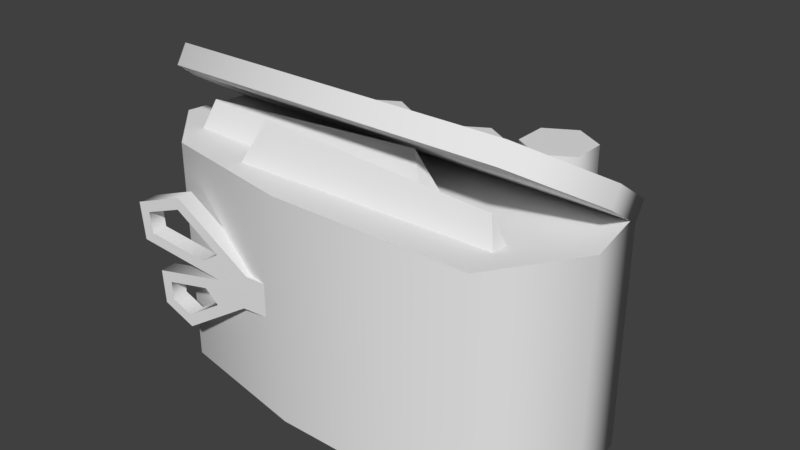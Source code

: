 # Source: pickup-medkit-medium.blend  (saved by Blender 2.79.0; exported with 4.5.12 LTS)
import bpy
from mathutils import Matrix  # noqa: F401  (used for matrix-valued properties, if any)

bpy.ops.wm.read_factory_settings(use_empty=True)
scene = bpy.context.scene
scene.name = 'Scene'

# ---- collections
col_collection_1 = bpy.data.collections.new('Collection 1'); scene.collection.children.link(col_collection_1)

# ---- world
world_world = bpy.data.worlds.new('World'); scene.world = world_world
world_world.color = (0.05088, 0.05088, 0.05088)
world_world.use_sun_shadow = False
world_world.sun_shadow_jitter_overblur = 0.0
world_world.cycles.sampling_method = 'MANUAL'

# ---- meshes
me_pickup_medkit_medium = bpy.data.meshes.new('pickup-medkit-medium')
me_pickup_medkit_medium.from_pydata([(-0.1805, -0.02176, 0.1092), (-0.1785, -0.05633, 0.109), (-0.1469, -0.07228, 0.1062), (-0.1054, -0.007882, 0.1026), (-0.07731, -0.02811, 0.1002), (-0.197, 0.006815, 0.1106), (-0.2007, 0.04516, 0.1109), (-0.1489, 0.06333, 0.1064), (-0.07151, 0.006572, 0.0997), (-0.1691, -0.03079, 0.1082), (-0.168, -0.04937, 0.1081), (-0.1475, -0.0597, 0.1063), (-0.124, -0.02246, 0.1043), (-0.1242, 0.006234, 0.1043), (-0.1101, -0.03595, 0.103), (-0.187, 0.01631, 0.1097), (-0.189, 0.03765, 0.1099), (-0.1507, 0.05108, 0.1066), (-0.1059, 0.01822, 0.1027), (-0.03868, -0.02818, 0.09684), (-0.03868, 0.005777, 0.09684), (-0.1791, -0.02176, 0.1261), (-0.177, -0.05633, 0.1259), (-0.1454, -0.07228, 0.1232), (-0.1039, -0.007882, 0.1196), (-0.07584, -0.02811, 0.1171), (-0.1956, 0.006815, 0.1275), (-0.1993, 0.04516, 0.1278), (-0.1474, 0.06333, 0.1233), (-0.07004, 0.006572, 0.1166), (-0.1676, -0.03079, 0.1251), (-0.1665, -0.04937, 0.125), (-0.146, -0.0597, 0.1232), (-0.1225, -0.02246, 0.1212), (-0.1227, 0.006234, 0.1212), (-0.1086, -0.03595, 0.12), (-0.1855, 0.01631, 0.1266), (-0.1876, 0.03765, 0.1268), (-0.1492, 0.05108, 0.1235), (-0.1044, 0.01822, 0.1196), (-0.03721, -0.02818, 0.1138), (-0.03721, 0.005777, 0.1138), (0.2329, -0.1307, 0.03321), (-0.2329, -0.1307, 0.03321), (0.2205, -0.1307, -0.04481), (-0.2205, -0.1307, -0.04481), (-0.1745, -0.1307, 0.09172), (0.1745, -0.1307, 0.1188), (0.2329, 0.09995, 0.03321), (-0.2329, 0.09995, 0.03321), (0.2205, 0.09995, -0.04481), (-0.2205, 0.09995, -0.04481), (-0.1745, 0.09995, 0.09172), (0.1745, 0.09995, 0.1188), (0.0003252, 0.08305, -0.154), (0.0003252, -0.1156, -0.154), (-0.115, -0.1156, -0.154), (-0.115, 0.08305, -0.154), (-0.06414, -0.1156, -0.1246), (-0.06414, 0.08305, -0.1246), (-0.06414, -0.1156, -0.0658), (-0.06414, 0.08305, -0.0658), (-0.115, -0.1156, -0.03641), (-0.115, 0.08305, -0.03641), (-0.166, -0.1156, -0.0658), (-0.166, 0.08305, -0.0658), (-0.166, -0.1156, -0.1246), (-0.166, 0.08305, -0.1246), (0.05123, -0.1156, -0.1246), (0.05123, 0.08305, -0.1246), (0.05123, -0.1156, -0.0658), (0.05123, 0.08305, -0.0658), (0.0003251, -0.1156, -0.03641), (0.0003251, 0.08305, -0.03641), (-0.05058, -0.1156, -0.0658), (-0.05058, 0.08305, -0.0658), (-0.05058, -0.1156, -0.1246), (-0.05058, 0.08305, -0.1246), (0.114, 0.0555, -0.154), (0.114, -0.08801, -0.154), (0.1649, -0.08801, -0.1246), (0.1649, 0.0555, -0.1246), (0.1649, -0.08801, -0.0658), (0.1649, 0.0555, -0.0658), (0.114, -0.08801, -0.03641), (0.114, 0.0555, -0.03641), (0.06311, -0.08801, -0.0658), (0.06311, 0.0555, -0.0658), (0.06311, -0.08801, -0.1246), (0.06311, 0.0555, -0.1246), (0.114, 0.07663, -0.1307), (0.1448, 0.07663, -0.113), (0.1448, 0.07663, -0.07743), (0.114, 0.07663, -0.05968), (0.08326, 0.07663, -0.07743), (0.08326, 0.07663, -0.113), (0.114, 0.1177, -0.1307), (0.1448, 0.1177, -0.113), (0.1448, 0.1177, -0.07743), (0.114, 0.1177, -0.05968), (0.08326, 0.1177, -0.07743), (0.08326, 0.1177, -0.113), (0.2329, 0.1327, 0.02151), (-0.2329, 0.1327, 0.02151), (0.2205, 0.09163, -0.04481), (-0.2205, 0.09163, -0.04481), (-0.1745, 0.1738, 0.08783), (0.1745, 0.1738, 0.08783), (0.2329, 0.1507, 0.01034), (-0.2329, 0.1507, 0.01034), (0.2205, 0.1097, -0.05598), (-0.2205, 0.1097, -0.05598), (-0.1745, 0.1918, 0.07666), (0.1745, 0.1918, 0.07666), (0.08586, 0.09799, 0.03089), (-0.1922, 0.08007, 0.03089), (0.06389, 0.1442, 0.04516), (-0.1763, 0.1287, 0.04516), (0.08582, 0.09868, 0.06233), (-0.1922, 0.08075, 0.06233), (0.177, 0.07816, 0.05795), (-0.1012, 0.09447, 0.05795), (0.1608, 0.1267, 0.07222), (-0.07947, 0.1408, 0.07222), (0.177, 0.07884, 0.08939), (-0.1011, 0.09516, 0.08939), (-0.03583, -0.1307, -0.04481), (-0.02835, -0.1307, 0.1188), (-0.03583, 0.09995, -0.04481), (-0.02835, 0.09995, 0.1188)], [], [(4, 3, 8), (8, 20, 19, 4), (25, 29, 24), (10, 1, 0, 9), (11, 2, 1, 10), (9, 0, 3, 12), (14, 4, 2, 11), (13, 3, 5, 15), (15, 5, 6, 16), (16, 6, 7, 17), (17, 7, 8, 18), (18, 8, 3, 13), (12, 3, 4, 14), (29, 25, 40, 41), (31, 30, 21, 22), (32, 31, 22, 23), (30, 33, 24, 21), (35, 32, 23, 25), (34, 36, 26, 24), (36, 37, 27, 26), (37, 38, 28, 27), (38, 39, 29, 28), (39, 34, 24, 29), (33, 35, 25, 24), (12, 14, 35, 33), (3, 0, 21, 24), (16, 17, 38, 37), (2, 4, 25, 23), (17, 18, 39, 38), (10, 9, 30, 31), (5, 3, 24, 26), (11, 10, 31, 32), (6, 5, 26, 27), (9, 12, 33, 30), (7, 6, 27, 28), (4, 19, 40, 25), (14, 11, 32, 35), (8, 7, 28, 29), (20, 8, 29, 41), (0, 1, 22, 21), (13, 15, 36, 34), (18, 13, 34, 39), (1, 2, 23, 22), (15, 16, 37, 36), (42, 44, 50, 48), (126, 128, 50, 44), (47, 42, 48, 53), (127, 47, 53, 129), (43, 46, 52, 49), (45, 43, 49, 51), (84, 85, 87, 86), (69, 54, 77, 75, 73, 71), (56, 57, 59, 58), (79, 80, 82, 84, 86, 88), (72, 73, 75, 74), (58, 59, 61, 60), (55, 68, 70, 72, 74, 76), (70, 71, 73, 72), (60, 61, 63, 62), (76, 77, 54, 55), (68, 69, 71, 70), (62, 63, 65, 64), (59, 57, 67, 65, 63, 61), (55, 54, 69, 68), (64, 65, 67, 66), (89, 87, 94, 95), (74, 75, 77, 76), (66, 67, 57, 56), (56, 58, 60, 62, 64, 66), (82, 83, 85, 84), (88, 89, 78, 79), (80, 81, 83, 82), (79, 78, 81, 80), (86, 87, 89, 88), (94, 93, 99, 100), (78, 89, 95, 90), (85, 83, 92, 93), (83, 81, 91, 92), (87, 85, 93, 94), (81, 78, 90, 91), (97, 96, 101, 100, 99, 98), (90, 95, 101, 96), (91, 90, 96, 97), (92, 91, 97, 98), (95, 94, 100, 101), (93, 92, 98, 99), (53, 48, 50), (46, 43, 45), (107, 106, 103, 105, 104, 102), (113, 108, 110, 111, 109, 112), (106, 107, 113, 112), (103, 106, 112, 109), (105, 103, 109, 111), (102, 104, 110, 108), (104, 105, 111, 110), (107, 102, 108, 113), (117, 115, 119), (116, 118, 114), (117, 116, 114, 115), (119, 118, 116, 117), (123, 121, 125), (122, 124, 120), (123, 122, 120, 121), (125, 124, 122, 123), (129, 53, 50, 128), (42, 47, 44), (127, 46, 45, 126), (49, 52, 51), (47, 127, 126, 44), (52, 129, 128, 51), (46, 127, 129, 52), (45, 51, 128, 126)])
me_pickup_medkit_medium.polygons.foreach_set('use_smooth', [1, 1, 1, 1, 1, 1, 1, 1, 1, 1, 1, 1, 1, 1, 1, 1, 1, 1, 1, 1, 1, 1, 1, 1, 1, 1, 1, 1, 1, 1, 1, 1, 1, 1, 1, 1, 1, 1, 1, 1, 1, 1, 1, 1, 1, 1, 1, 1, 1, 1, 1, 1, 1, 1, 1, 1, 1, 1, 1, 1, 1, 1, 1, 1, 1, 1, 1, 1, 1, 1, 1, 1, 1, 1, 1, 1, 1, 1, 1, 1, 1, 1, 1, 1, 1, 1, 1, 1, 1, 1, 1, 1, 1, 1, 1, 1, 0, 0, 0, 0, 0, 0, 0, 0, 1, 1, 1, 1, 1, 1, 1, 1])
_k = set([(0, 1), (0, 3), (1, 2), (2, 4), (3, 5), (3, 24), (4, 19), (5, 6), (6, 7), (7, 8), (8, 20), (9, 10), (9, 12), (10, 11), (11, 14), (12, 14), (13, 15), (13, 18), (15, 16), (16, 17), (17, 18), (21, 22), (21, 24), (22, 23), (23, 25), (24, 26), (25, 40), (26, 27), (27, 28), (28, 29), (29, 41), (30, 31), (30, 33), (31, 32), (32, 35), (33, 35), (34, 36), (34, 39), (36, 37), (37, 38), (38, 39), (42, 44), (42, 47), (43, 45), (43, 46), (44, 126), (45, 126), (46, 127), (47, 127), (48, 50), (48, 53), (49, 51), (49, 52), (50, 128), (51, 128), (52, 129), (53, 129), (54, 69), (54, 77), (55, 68), (55, 76), (56, 58), (56, 66), (57, 59), (57, 67), (58, 60), (59, 61), (60, 62), (61, 63), (62, 64), (63, 65), (64, 66), (65, 67), (68, 70), (69, 71), (70, 72), (71, 73), (72, 74), (73, 75), (74, 76), (75, 77), (79, 80), (79, 88), (80, 82), (82, 84), (84, 86), (86, 88), (90, 91), (90, 95), (91, 92), (92, 93), (93, 94), (94, 95), (96, 97), (96, 101), (97, 98), (98, 99), (99, 100), (100, 101), (102, 104), (102, 107), (103, 105), (103, 106), (104, 105), (106, 107), (108, 110), (108, 113), (109, 111), (109, 112), (110, 111), (112, 113)])
me_pickup_medkit_medium.attributes.new('sharp_edge', 'BOOLEAN', 'EDGE').data.foreach_set('value', [ (min(e.vertices), max(e.vertices)) in _k for e in me_pickup_medkit_medium.edges])
_uv = me_pickup_medkit_medium.uv_layers.new(name='UVMap')
_uv.uv.foreach_set('vector', [0.9641, 0.1775, 0.9554, 0.1624, 0.9465, 0.1788, 0.9465, 0.1788, 0.9456, 0.1947, 0.9621, 0.196, 0.9641, 0.1775, 0.9648, 0.179, 0.9462, 0.1804, 0.9556, 0.1631, 0.9801, 0.1318, 0.9844, 0.1264, 0.9665, 0.123, 0.9706, 0.13, 0.984, 0.1434, 0.9902, 0.1445, 0.9844, 0.1264, 0.9801, 0.1318, 0.9706, 0.13, 0.9665, 0.123, 0.9554, 0.1624, 0.9637, 0.1536, 0.9698, 0.1615, 0.9641, 0.1775, 0.9902, 0.1445, 0.984, 0.1434, 0.949, 0.1519, 0.9554, 0.1624, 0.9521, 0.1114, 0.9464, 0.1166, 0.9464, 0.1166, 0.9521, 0.1114, 0.931, 0.1063, 0.9348, 0.1138, 0.9348, 0.1138, 0.931, 0.1063, 0.9193, 0.135, 0.926, 0.1348, 0.926, 0.1348, 0.9193, 0.135, 0.9465, 0.1788, 0.942, 0.1608, 0.942, 0.1608, 0.9465, 0.1788, 0.9554, 0.1624, 0.949, 0.1519, 0.9637, 0.1536, 0.9554, 0.1624, 0.9641, 0.1775, 0.9698, 0.1615, 0.9462, 0.1804, 0.9648, 0.179, 0.9627, 0.1985, 0.9452, 0.1972, 0.9819, 0.1305, 0.9718, 0.1286, 0.9675, 0.1211, 0.9864, 0.1248, 0.986, 0.1429, 0.9819, 0.1305, 0.9864, 0.1248, 0.9926, 0.144, 0.9718, 0.1286, 0.9645, 0.1537, 0.9556, 0.1631, 0.9675, 0.1211, 0.9709, 0.1621, 0.986, 0.1429, 0.9926, 0.144, 0.9648, 0.179, 0.9488, 0.1519, 0.9461, 0.1143, 0.9521, 0.1088, 0.9556, 0.1631, 0.9461, 0.1143, 0.9337, 0.1113, 0.9296, 0.1032, 0.9521, 0.1088, 0.9337, 0.1113, 0.9244, 0.1336, 0.9172, 0.1339, 0.9296, 0.1032, 0.9244, 0.1336, 0.9414, 0.1614, 0.9462, 0.1804, 0.9172, 0.1339, 0.9414, 0.1614, 0.9488, 0.1519, 0.9556, 0.1631, 0.9462, 0.1804, 0.9645, 0.1537, 0.9709, 0.1621, 0.9648, 0.179, 0.9556, 0.1631, 0.9637, 0.1536, 0.9698, 0.1615, 0.9709, 0.1621, 0.9645, 0.1537, 0.9554, 0.1624, 0.9665, 0.123, 0.9675, 0.1211, 0.9556, 0.1631, 0.9348, 0.1138, 0.926, 0.1348, 0.9244, 0.1336, 0.9337, 0.1113, 0.9902, 0.1445, 0.9641, 0.1775, 0.9648, 0.179, 0.9926, 0.144, 0.926, 0.1348, 0.942, 0.1608, 0.9414, 0.1614, 0.9244, 0.1336, 0.9801, 0.1318, 0.9706, 0.13, 0.9718, 0.1286, 0.9819, 0.1305, 0.9521, 0.1114, 0.9554, 0.1624, 0.9556, 0.1631, 0.9521, 0.1088, 0.984, 0.1434, 0.9801, 0.1318, 0.9819, 0.1305, 0.986, 0.1429, 0.931, 0.1063, 0.9521, 0.1114, 0.9521, 0.1088, 0.9296, 0.1032, 0.9706, 0.13, 0.9637, 0.1536, 0.9645, 0.1537, 0.9718, 0.1286, 0.9193, 0.135, 0.931, 0.1063, 0.9296, 0.1032, 0.9172, 0.1339, 0.9641, 0.1775, 0.9621, 0.196, 0.9627, 0.1985, 0.9648, 0.179, 0.9698, 0.1615, 0.984, 0.1434, 0.986, 0.1429, 0.9709, 0.1621, 0.9465, 0.1788, 0.9193, 0.135, 0.9172, 0.1339, 0.9462, 0.1804, 0.9456, 0.1947, 0.9465, 0.1788, 0.9462, 0.1804, 0.9452, 0.1972, 0.9665, 0.123, 0.9844, 0.1264, 0.9864, 0.1248, 0.9675, 0.1211, 0.949, 0.1519, 0.9464, 0.1166, 0.9461, 0.1143, 0.9488, 0.1519, 0.942, 0.1608, 0.949, 0.1519, 0.9488, 0.1519, 0.9414, 0.1614, 0.9844, 0.1264, 0.9902, 0.1445, 0.9926, 0.144, 0.9864, 0.1248, 0.9464, 0.1166, 0.9348, 0.1138, 0.9337, 0.1113, 0.9461, 0.1143, 0.5024, 0.3472, 0.4779, 0.3472, 0.4779, 0.2748, 0.5024, 0.2748, 0.5139, 0.3478, 0.5139, 0.2754, 0.4336, 0.2754, 0.4336, 0.3478, 0.5292, 0.3472, 0.5024, 0.3472, 0.5024, 0.2748, 0.5292, 0.2748, 0.5116, 0.3478, 0.448, 0.3478, 0.448, 0.2754, 0.5116, 0.2754, 0.5024, 0.3472, 0.5207, 0.3472, 0.5207, 0.2748, 0.5024, 0.2748, 0.4779, 0.3472, 0.5024, 0.3472, 0.5024, 0.2748, 0.4779, 0.2748, 0.8711, 0.9112, 0.8711, 0.8754, 0.8838, 0.8754, 0.8838, 0.9112, 0.2291, 0.4321, 0.2163, 0.4247, 0.2036, 0.4321, 0.2036, 0.4468, 0.2163, 0.4542, 0.2291, 0.4468, 0.2336, 0.4263, 0.2336, 0.4612, 0.2426, 0.4612, 0.2426, 0.4263, 0.8481, 0.8661, 0.8554, 0.8534, 0.8701, 0.8534, 0.8775, 0.8661, 0.8701, 0.8789, 0.8554, 0.8789, 0.2343, 0.4263, 0.2343, 0.4612, 0.2254, 0.4612, 0.2254, 0.4263, 0.2272, 0.4612, 0.2272, 0.4263, 0.2375, 0.4263, 0.2375, 0.4612, 0.2163, 0.4247, 0.2291, 0.4321, 0.2291, 0.4468, 0.2163, 0.4542, 0.2036, 0.4468, 0.2036, 0.4321, 0.2432, 0.4263, 0.2432, 0.4612, 0.2343, 0.4612, 0.2343, 0.4263, 0.2426, 0.4263, 0.2426, 0.4612, 0.2336, 0.4612, 0.2336, 0.4263, 0.2254, 0.4263, 0.2254, 0.4612, 0.2343, 0.4612, 0.2343, 0.4263, 0.2272, 0.4612, 0.2272, 0.4263, 0.2375, 0.4263, 0.2375, 0.4612, 0.2336, 0.4263, 0.2336, 0.4612, 0.2247, 0.4612, 0.2247, 0.4263, 0.2282, 0.4321, 0.2154, 0.4247, 0.2026, 0.4321, 0.2026, 0.4468, 0.2154, 0.4542, 0.2282, 0.4468, 0.2343, 0.4263, 0.2343, 0.4612, 0.2432, 0.4612, 0.2432, 0.4263, 0.2375, 0.4612, 0.2375, 0.4263, 0.2272, 0.4263, 0.2272, 0.4612, 0.8554, 0.8808, 0.8701, 0.8808, 0.8672, 0.8755, 0.8583, 0.8755, 0.2375, 0.4612, 0.2375, 0.4263, 0.2272, 0.4263, 0.2272, 0.4612, 0.2247, 0.4263, 0.2247, 0.4612, 0.2336, 0.4612, 0.2336, 0.4263, 0.2154, 0.4247, 0.2282, 0.4321, 0.2282, 0.4468, 0.2154, 0.4542, 0.2026, 0.4468, 0.2026, 0.4321, 0.8584, 0.9112, 0.8584, 0.8754, 0.8711, 0.8754, 0.8711, 0.9112, 0.8838, 0.9112, 0.8838, 0.8754, 0.8711, 0.8754, 0.8711, 0.9112, 0.8554, 0.9166, 0.8554, 0.8808, 0.8701, 0.8808, 0.8701, 0.9166, 0.8711, 0.9112, 0.8711, 0.8754, 0.8584, 0.8754, 0.8584, 0.9112, 0.8701, 0.9166, 0.8701, 0.8808, 0.8554, 0.8808, 0.8554, 0.9166, 0.2171, 0.4521, 0.2171, 0.4444, 0.2274, 0.4444, 0.2274, 0.4521, 0.8481, 0.8661, 0.8554, 0.8789, 0.8583, 0.8738, 0.8539, 0.8661, 0.8775, 0.8661, 0.8701, 0.8534, 0.8672, 0.8585, 0.8716, 0.8661, 0.8701, 0.8808, 0.8554, 0.8808, 0.8583, 0.8755, 0.8672, 0.8755, 0.8701, 0.8789, 0.8775, 0.8661, 0.8716, 0.8661, 0.8672, 0.8738, 0.8554, 0.8534, 0.8481, 0.8661, 0.8539, 0.8661, 0.8583, 0.8585, 0.2288, 0.4316, 0.2211, 0.4272, 0.2134, 0.4316, 0.2134, 0.4405, 0.2211, 0.4449, 0.2288, 0.4405, 0.2171, 0.4444, 0.2171, 0.4521, 0.2274, 0.4521, 0.2274, 0.4444, 0.2171, 0.4367, 0.2171, 0.4444, 0.2274, 0.4444, 0.2274, 0.4367, 0.2117, 0.4405, 0.2117, 0.4316, 0.222, 0.4316, 0.222, 0.4405, 0.2117, 0.4316, 0.2117, 0.4405, 0.222, 0.4405, 0.222, 0.4316, 0.2171, 0.4444, 0.2171, 0.4367, 0.2274, 0.4367, 0.2274, 0.4444, 0.5219, 0.3696, 0.5448, 0.336, 0.5399, 0.3055, 0.3851, 0.359, 0.3622, 0.336, 0.3671, 0.3055, 0.6065, 0.3226, 0.4697, 0.3226, 0.4468, 0.2966, 0.4517, 0.2706, 0.6245, 0.2706, 0.6293, 0.2966, 0.6065, 0.3182, 0.6293, 0.2922, 0.6245, 0.2662, 0.4517, 0.2662, 0.4468, 0.2922, 0.4697, 0.3182, 0.4697, 0.3736, 0.6065, 0.3736, 0.6065, 0.3807, 0.4697, 0.3807, 0.5411, 0.3807, 0.5716, 0.3798, 0.5714, 0.3715, 0.5408, 0.3724, 0.5105, 0.3817, 0.5411, 0.3807, 0.5408, 0.3724, 0.5102, 0.3734, 0.5411, 0.3807, 0.5105, 0.3817, 0.5102, 0.3734, 0.5408, 0.3724, 0.6245, 0.3414, 0.4517, 0.3414, 0.4517, 0.3485, 0.6245, 0.3485, 0.5716, 0.3798, 0.5411, 0.3807, 0.5408, 0.3724, 0.5714, 0.3715, 0.7644, 0.4291, 0.7453, 0.4235, 0.7456, 0.4358, 0.7704, 0.4291, 0.7526, 0.4358, 0.7523, 0.4235, 0.6448, 0.4791, 0.739, 0.4852, 0.7476, 0.4671, 0.6386, 0.4601, 0.6386, 0.4603, 0.7476, 0.4674, 0.739, 0.4852, 0.6448, 0.4791, 0.6637, 0.1885, 0.6455, 0.183, 0.6458, 0.1953, 0.6582, 0.1885, 0.6394, 0.1953, 0.6391, 0.183, 0.5774, 0.2327, 0.6715, 0.2272, 0.6779, 0.2082, 0.5689, 0.2146, 0.5689, 0.2148, 0.6779, 0.2085, 0.6715, 0.2272, 0.5774, 0.2327, 0.4424, 0.3696, 0.5219, 0.3696, 0.5399, 0.3055, 0.4395, 0.3055, 0.5448, 0.336, 0.5219, 0.3696, 0.5399, 0.3055, 0.4424, 0.3696, 0.3851, 0.359, 0.3671, 0.3055, 0.4395, 0.3055, 0.3622, 0.336, 0.3851, 0.359, 0.3671, 0.3055, 0.5219, 0.3696, 0.4424, 0.3696, 0.4395, 0.3055, 0.5399, 0.3055, 0.3851, 0.359, 0.4424, 0.3696, 0.4395, 0.3055, 0.3671, 0.3055, 0.5574, 0.3478, 0.5116, 0.3478, 0.5116, 0.2754, 0.5574, 0.2754, 0.5718, 0.3478, 0.5718, 0.2754, 0.5139, 0.2754, 0.5139, 0.3478])
me_pickup_medkit_medium.use_remesh_preserve_volume = False
me_pickup_medkit_medium.use_remesh_preserve_attributes = False
me_pickup_medkit_medium.use_mirror_vertex_groups = False
me_pickup_medkit_medium.update()

# ---- objects
ob_pickup_medkit_medium = bpy.data.objects.new('pickup-medkit-medium', me_pickup_medkit_medium)

# ---- transforms, parenting, visibility, modifiers, constraints
ob_pickup_medkit_medium.location = (0.0, 0.0, 0.0)
ob_pickup_medkit_medium.rotation_euler = (1.571, -0.0, 0.0)
ob_pickup_medkit_medium.lineart.crease_threshold = 0.0
_m = ob_pickup_medkit_medium.modifiers.new('EdgeSplit', 'EDGE_SPLIT')
_m.use_edge_angle = False

# ---- collection membership
col_collection_1.objects.link(ob_pickup_medkit_medium)

# ---- scene / render settings (as saved in the file)
scene.frame_start = 0; scene.frame_end = 250; scene.frame_set(1)
scene.render.engine = 'BLENDER_EEVEE_NEXT'
scene.render.resolution_percentage = 50
scene.render.fps = 30
scene.render.dither_intensity = 0.0
scene.cycles.use_denoising = False
scene.cycles.samples = 128
scene.cycles.sampling_pattern = 'TABULATED_SOBOL'
scene.cycles.use_adaptive_sampling = False
scene.cycles.use_light_tree = False
scene.cycles.blur_glossy = 0.0
scene.cycles.sample_clamp_indirect = 0.0
scene.view_settings.view_transform = 'Standard'
bpy.context.view_layer.update()

# ---- added for rendering (the .blend has no active camera and no usable light): camera, sun
cam_auto = bpy.data.cameras.new('AutoCamera')
cam_auto.lens = 50.0
cam_auto.sensor_width = 36.0
cam_auto.clip_end = 1000.0
ob_auto_camera = bpy.data.objects.new('AutoCamera', cam_auto)
scene.collection.objects.link(ob_auto_camera)
ob_auto_camera.location = (0.585452, -0.689471, 0.498925)
ob_auto_camera.rotation_euler = (1.09748, -7.21219e-08, 0.694738)
scene.camera = ob_auto_camera
light_auto_sun = bpy.data.lights.new('AutoSun', 'SUN')
light_auto_sun.energy = 3.0
light_auto_sun.angle = 0.0523599
ob_auto_sun = bpy.data.objects.new('AutoSun', light_auto_sun)
scene.collection.objects.link(ob_auto_sun)
ob_auto_sun.rotation_euler = (0.872665, 0.174533, 0.523599)
bpy.context.view_layer.update()

